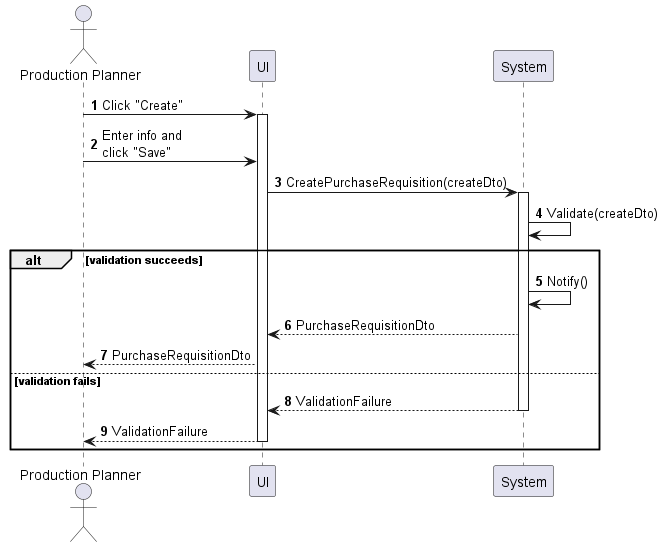

The diagram above was rendered by PlantUML. Its source (embedded in the PNG):
@startuml purchase-requisition-create
autonumber

actor "Production Planner" as a
participant UI as f
participant System as b

a -> f : Click "Create"
activate f
a -> f : Enter info and\nclick "Save"
f -> b : CreatePurchaseRequisition(createDto)
activate b
b -> b : Validate(createDto)

alt validation succeeds
    b -> b : Notify()
    b --> f : PurchaseRequisitionDto
    f --> a : PurchaseRequisitionDto
else validation fails
    return ValidationFailure
    return ValidationFailure
end
@enduml